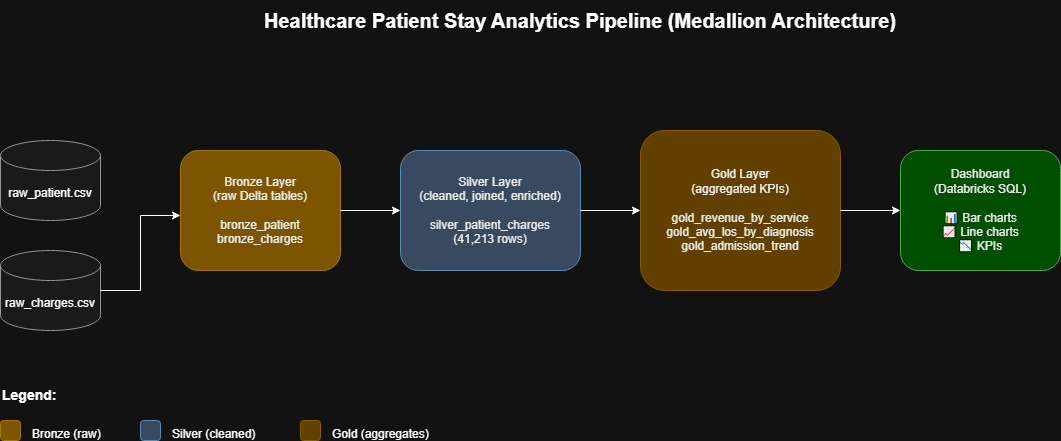

The diagram above was exported from draw.io. Its source (the exported page's mxGraphModel, read from the mxfile embedded in the PNG):
<mxGraphModel dx="860" dy="439" grid="1" gridSize="10" guides="1" tooltips="1" connect="1" arrows="1" fold="1" page="1" pageScale="1" pageWidth="850" pageHeight="1100" math="0" shadow="0">
  <root>
    <mxCell id="0" />
    <mxCell id="1" parent="0" />
    <mxCell id="vJbEL7rPdozsC7g2P-y4-9" parent="1" style="shape=cylinder3;whiteSpace=wrap;html=1;boundedLbl=1;backgroundOutline=1;size=15;fillColor=#f5f5f5;strokeColor=#666666;" value="raw_patient.csv" vertex="1">
      <mxGeometry height="80" width="100" x="40" y="258" as="geometry" />
    </mxCell>
    <mxCell id="vJbEL7rPdozsC7g2P-y4-10" parent="1" style="shape=cylinder3;whiteSpace=wrap;html=1;boundedLbl=1;backgroundOutline=1;size=15;fillColor=#f5f5f5;strokeColor=#666666;" value="raw_charges.csv" vertex="1">
      <mxGeometry height="80" width="100" x="40" y="368" as="geometry" />
    </mxCell>
    <mxCell id="vJbEL7rPdozsC7g2P-y4-11" edge="1" parent="1" source="vJbEL7rPdozsC7g2P-y4-10" style="edgeStyle=orthogonalEdgeStyle;rounded=0;orthogonalLoop=1;jettySize=auto;html=1;endArrow=classic;endFill=1;" target="vJbEL7rPdozsC7g2P-y4-12">
      <mxGeometry relative="1" as="geometry">
        <Array as="points">
          <mxPoint x="180" y="408" />
          <mxPoint x="180" y="333" />
        </Array>
      </mxGeometry>
    </mxCell>
    <mxCell id="vJbEL7rPdozsC7g2P-y4-12" parent="1" style="rounded=1;whiteSpace=wrap;html=1;fillColor=#E6B800;strokeColor=#B8860B;fontColor=#000000;align=center;" value="Bronze Layer&#10;(raw Delta tables)&#10;&#10;bronze_patient&#10;bronze_charges" vertex="1">
      <mxGeometry height="120" width="160" x="220" y="268" as="geometry" />
    </mxCell>
    <mxCell id="vJbEL7rPdozsC7g2P-y4-13" edge="1" parent="1" source="vJbEL7rPdozsC7g2P-y4-12" style="edgeStyle=orthogonalEdgeStyle;rounded=0;orthogonalLoop=1;jettySize=auto;html=1;endArrow=classic;endFill=1;" target="vJbEL7rPdozsC7g2P-y4-14">
      <mxGeometry relative="1" as="geometry" />
    </mxCell>
    <mxCell id="vJbEL7rPdozsC7g2P-y4-14" parent="1" style="rounded=1;whiteSpace=wrap;html=1;fillColor=#B0C4DE;strokeColor=#4682B4;fontColor=#000000;align=center;" value="Silver Layer&#10;(cleaned, joined, enriched)&#10;&#10;silver_patient_charges&#10;(41,213 rows)" vertex="1">
      <mxGeometry height="120" width="180" x="440" y="268" as="geometry" />
    </mxCell>
    <mxCell id="vJbEL7rPdozsC7g2P-y4-15" edge="1" parent="1" source="vJbEL7rPdozsC7g2P-y4-14" style="edgeStyle=orthogonalEdgeStyle;rounded=0;orthogonalLoop=1;jettySize=auto;html=1;endArrow=classic;endFill=1;" target="vJbEL7rPdozsC7g2P-y4-16">
      <mxGeometry relative="1" as="geometry" />
    </mxCell>
    <mxCell id="vJbEL7rPdozsC7g2P-y4-16" parent="1" style="rounded=1;whiteSpace=wrap;html=1;fillColor=#FFD700;strokeColor=#DAA520;fontColor=#000000;align=center;" value="Gold Layer&#10;(aggregated KPIs)&#10;&#10;gold_revenue_by_service&#10;gold_avg_los_by_diagnosis&#10;gold_admission_trend" vertex="1">
      <mxGeometry height="160" width="200" x="680" y="248" as="geometry" />
    </mxCell>
    <mxCell id="vJbEL7rPdozsC7g2P-y4-17" edge="1" parent="1" source="vJbEL7rPdozsC7g2P-y4-16" style="edgeStyle=orthogonalEdgeStyle;rounded=0;orthogonalLoop=1;jettySize=auto;html=1;endArrow=classic;endFill=1;" target="vJbEL7rPdozsC7g2P-y4-18">
      <mxGeometry relative="1" as="geometry" />
    </mxCell>
    <mxCell id="vJbEL7rPdozsC7g2P-y4-18" parent="1" style="rounded=1;whiteSpace=wrap;html=1;fillColor=#90EE90;strokeColor=#228B22;fontColor=#000000;align=center;" value="Dashboard&#10;(Databricks SQL)&#10;&#10;📊 Bar charts&#10;📈 Line charts&#10;📉 KPIs" vertex="1">
      <mxGeometry height="120" width="160" x="940" y="268" as="geometry" />
    </mxCell>
    <mxCell id="vJbEL7rPdozsC7g2P-y4-19" parent="1" style="text;html=1;strokeColor=none;fillColor=none;align=center;verticalAlign=middle;whiteSpace=wrap;rounded=0;fontSize=20;fontStyle=1" value="Healthcare Patient Stay Analytics Pipeline (Medallion Architecture)" vertex="1">
      <mxGeometry height="40" width="640" x="300" y="118" as="geometry" />
    </mxCell>
    <mxCell id="vJbEL7rPdozsC7g2P-y4-20" parent="1" style="text;html=1;strokeColor=none;fillColor=none;align=left;verticalAlign=middle;fontSize=14;fontStyle=1" value="Legend:" vertex="1">
      <mxGeometry height="30" width="100" x="40" y="498" as="geometry" />
    </mxCell>
    <mxCell id="vJbEL7rPdozsC7g2P-y4-21" parent="1" style="rounded=1;fillColor=#E6B800;strokeColor=#B8860B;" value="" vertex="1">
      <mxGeometry height="20" width="20" x="40" y="538" as="geometry" />
    </mxCell>
    <mxCell id="vJbEL7rPdozsC7g2P-y4-22" parent="1" style="text;html=1;strokeColor=none;fillColor=none;align=left;fontSize=12" value="Bronze (raw)" vertex="1">
      <mxGeometry height="20" width="100" x="70" y="538" as="geometry" />
    </mxCell>
    <mxCell id="vJbEL7rPdozsC7g2P-y4-23" parent="1" style="rounded=1;fillColor=#B0C4DE;strokeColor=#4682B4;" value="" vertex="1">
      <mxGeometry height="20" width="20" x="180" y="538" as="geometry" />
    </mxCell>
    <mxCell id="vJbEL7rPdozsC7g2P-y4-24" parent="1" style="text;html=1;strokeColor=none;fillColor=none;align=left;fontSize=12" value="Silver (cleaned)" vertex="1">
      <mxGeometry height="20" width="120" x="210" y="538" as="geometry" />
    </mxCell>
    <mxCell id="vJbEL7rPdozsC7g2P-y4-25" parent="1" style="rounded=1;fillColor=#FFD700;strokeColor=#DAA520;" value="" vertex="1">
      <mxGeometry height="20" width="20" x="340" y="538" as="geometry" />
    </mxCell>
    <mxCell id="vJbEL7rPdozsC7g2P-y4-26" parent="1" style="text;html=1;strokeColor=none;fillColor=none;align=left;fontSize=12" value="Gold (aggregates)" vertex="1">
      <mxGeometry height="20" width="140" x="370" y="538" as="geometry" />
    </mxCell>
  </root>
</mxGraphModel>